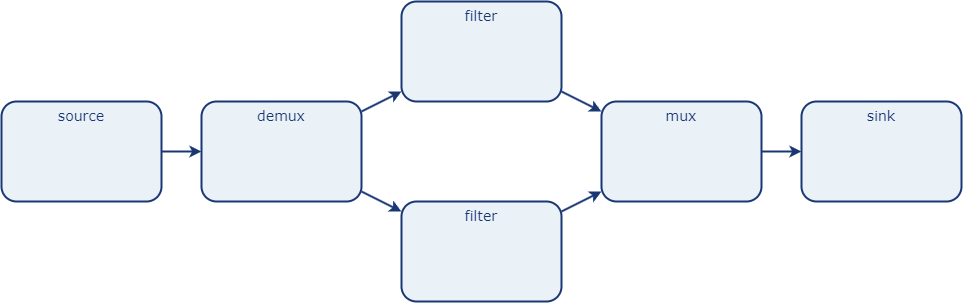

The diagram above was exported from draw.io. Its source (the exported page's mxGraphModel, read from the mxfile embedded in the PNG):
<mxGraphModel dx="1323" dy="852" grid="1" gridSize="10" guides="1" tooltips="1" connect="1" arrows="1" fold="1" page="1" pageScale="1" pageWidth="850" pageHeight="1100" math="0" shadow="0">
  <root>
    <mxCell id="0" />
    <mxCell id="1" parent="0" />
    <mxCell id="2" style="edgeStyle=orthogonalEdgeStyle;rounded=0;orthogonalLoop=1;jettySize=auto;html=1;fontFamily=Verdana;fontSize=12;fontColor=#193774;strokeColor=#193774;strokeWidth=2;" edge="1" source="3" target="6" parent="1">
      <mxGeometry relative="1" as="geometry" />
    </mxCell>
    <mxCell id="3" value="source" style="rounded=1;whiteSpace=wrap;html=1;fillColor=#EAF1F7;strokeColor=#193774;strokeWidth=2;fontColor=#193774;fontStyle=0;fontSize=14;fontFamily=Verdana;verticalAlign=top;align=center;spacing=2;spacingLeft=0;" vertex="1" parent="1">
      <mxGeometry x="120" y="590" width="160" height="100" as="geometry" />
    </mxCell>
    <mxCell id="4" style="rounded=0;orthogonalLoop=1;jettySize=auto;html=1;fontFamily=Verdana;fontSize=12;fontColor=#6C8EBF;strokeColor=#193774;strokeWidth=2;" edge="1" source="6" target="8" parent="1">
      <mxGeometry relative="1" as="geometry">
        <mxPoint x="550" y="645" as="targetPoint" />
      </mxGeometry>
    </mxCell>
    <mxCell id="5" style="edgeStyle=none;rounded=0;orthogonalLoop=1;jettySize=auto;html=1;fontFamily=Verdana;fontSize=14;fontColor=#608CC4;strokeColor=#193774;strokeWidth=2;" edge="1" source="6" target="10" parent="1">
      <mxGeometry relative="1" as="geometry" />
    </mxCell>
    <mxCell id="6" value="demux" style="rounded=1;whiteSpace=wrap;html=1;fillColor=#EAF1F7;strokeColor=#193774;strokeWidth=2;fontColor=#193774;fontStyle=0;fontSize=14;fontFamily=Verdana;verticalAlign=top;align=center;spacing=2;spacingLeft=0;" vertex="1" parent="1">
      <mxGeometry x="320" y="590" width="160" height="100" as="geometry" />
    </mxCell>
    <mxCell id="7" value="" style="rounded=0;orthogonalLoop=1;jettySize=auto;html=1;strokeWidth=2;strokeColor=#193774;align=center;verticalAlign=middle;fontFamily=Verdana;fontSize=14;fontColor=#608CC4;labelBackgroundColor=default;endArrow=classic;" edge="1" source="8" target="12" parent="1">
      <mxGeometry relative="1" as="geometry">
        <mxPoint x="800" y="540" as="targetPoint" />
      </mxGeometry>
    </mxCell>
    <mxCell id="8" value="filter" style="rounded=1;whiteSpace=wrap;html=1;fillColor=#EAF1F7;strokeColor=#193774;strokeWidth=2;fontColor=#193774;fontStyle=0;fontSize=14;fontFamily=Verdana;verticalAlign=top;align=center;spacing=2;spacingLeft=0;" vertex="1" parent="1">
      <mxGeometry x="520" y="490" width="160" height="100" as="geometry" />
    </mxCell>
    <mxCell id="9" value="" style="edgeStyle=none;rounded=0;orthogonalLoop=1;jettySize=auto;html=1;fontFamily=Verdana;fontSize=14;fontColor=#608CC4;strokeColor=#193774;strokeWidth=2;" edge="1" source="10" target="12" parent="1">
      <mxGeometry relative="1" as="geometry" />
    </mxCell>
    <mxCell id="10" value="filter" style="rounded=1;whiteSpace=wrap;html=1;fillColor=#EAF1F7;strokeColor=#193774;strokeWidth=2;fontColor=#193774;fontStyle=0;fontSize=14;fontFamily=Verdana;verticalAlign=top;align=center;spacing=2;spacingLeft=0;" vertex="1" parent="1">
      <mxGeometry x="520" y="690" width="160" height="100" as="geometry" />
    </mxCell>
    <mxCell id="11" value="" style="edgeStyle=none;rounded=0;orthogonalLoop=1;jettySize=auto;html=1;fontFamily=Verdana;fontSize=14;fontColor=#608CC4;strokeColor=#193774;strokeWidth=2;" edge="1" source="12" target="13" parent="1">
      <mxGeometry relative="1" as="geometry" />
    </mxCell>
    <mxCell id="12" value="mux" style="rounded=1;whiteSpace=wrap;html=1;fillColor=#EAF1F7;strokeColor=#193774;strokeWidth=2;fontColor=#193774;fontStyle=0;fontSize=14;fontFamily=Verdana;verticalAlign=top;align=center;spacing=2;spacingLeft=0;" vertex="1" parent="1">
      <mxGeometry x="720" y="590" width="160" height="100" as="geometry" />
    </mxCell>
    <mxCell id="13" value="sink" style="rounded=1;whiteSpace=wrap;html=1;fillColor=#EAF1F7;strokeColor=#193774;strokeWidth=2;fontColor=#193774;fontStyle=0;fontSize=14;fontFamily=Verdana;verticalAlign=top;align=center;spacing=2;spacingLeft=0;" vertex="1" parent="1">
      <mxGeometry x="920" y="590" width="160" height="100" as="geometry" />
    </mxCell>
  </root>
</mxGraphModel>